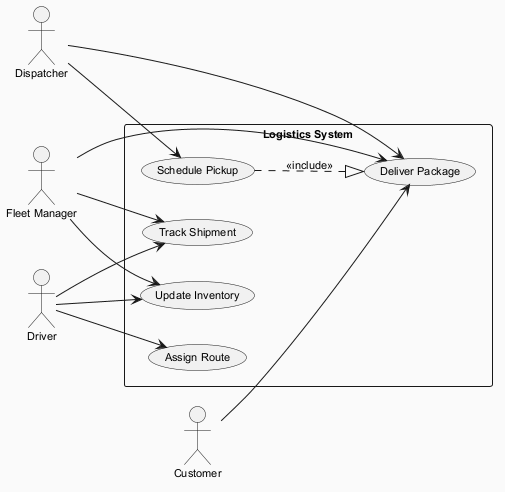

The diagram above was rendered by PlantUML. Its source (embedded in the PNG):
@startuml
skinparam backgroundColor #FAFAFA
skinparam classBackgroundColor #FFF3E0
skinparam classBorderColor #E65100
skinparam defaultFontSize 11
left to right direction
actor "Dispatcher" as Dispatcher
actor "Fleet Manager" as FleetManager
actor "Driver" as Driver
actor "Customer" as Customer
rectangle "Logistics System" {
  usecase "Track Shipment" as UC_TrackShipment
  usecase "Deliver Package" as UC_DeliverPackage
  usecase "Schedule Pickup" as UC_SchedulePickup
  usecase "Update Inventory" as UC_UpdateInventory
  usecase "Assign Route" as UC_AssignRoute
}
Dispatcher --> UC_DeliverPackage
Dispatcher --> UC_SchedulePickup
FleetManager --> UC_UpdateInventory
FleetManager --> UC_DeliverPackage
FleetManager --> UC_TrackShipment
Driver --> UC_TrackShipment
Driver --> UC_AssignRoute
Driver --> UC_UpdateInventory
Customer --> UC_DeliverPackage
UC_SchedulePickup ..|> UC_DeliverPackage : <<include>>
@enduml